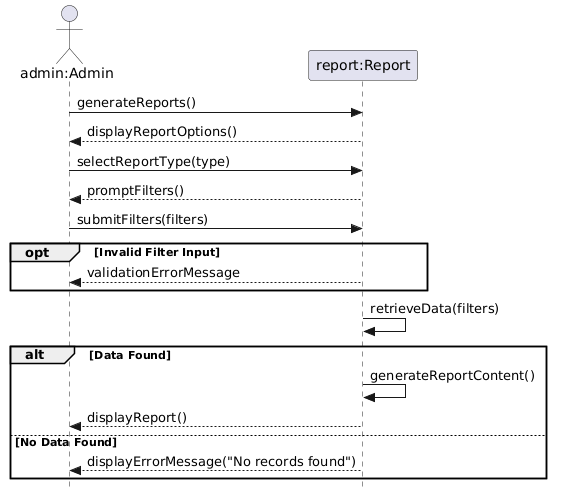

The diagram above was rendered by PlantUML. Its source (embedded in the PNG):
@startuml
skinparam style strictuml

actor "admin:Admin" as Admin
participant "report:Report" as Report

Admin -> Report : generateReports()
Report --> Admin : displayReportOptions()

Admin -> Report : selectReportType(type)
Report --> Admin : promptFilters()

Admin -> Report : submitFilters(filters)

opt Invalid Filter Input
    Report --> Admin : validationErrorMessage
end

Report -> Report : retrieveData(filters)

alt Data Found
    Report -> Report : generateReportContent()
    Report --> Admin : displayReport()

else No Data Found
    Report --> Admin : displayErrorMessage("No records found")
end
@enduml